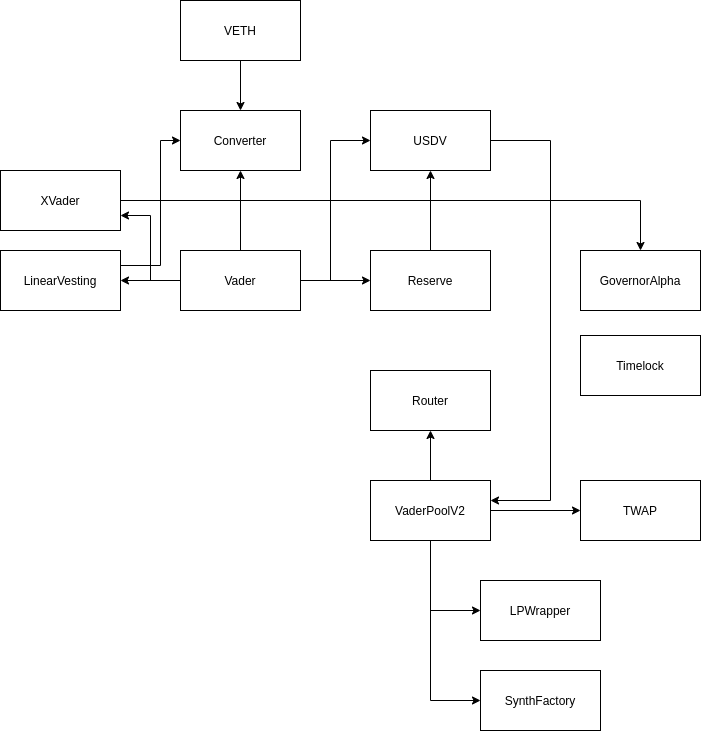

The diagram above was exported from draw.io. Its source (the exported page's mxGraphModel, read from the mxfile embedded in the PNG):
<mxGraphModel dx="1350" dy="777" grid="1" gridSize="10" guides="1" tooltips="1" connect="1" arrows="1" fold="1" page="1" pageScale="1" pageWidth="1100" pageHeight="850" math="0" shadow="0">
  <root>
    <mxCell id="0" />
    <mxCell id="1" parent="0" />
    <mxCell id="SMED7XCr4q9x-_h-L-x7-2" value="VETH" style="rounded=0;whiteSpace=wrap;html=1;" parent="1" vertex="1">
      <mxGeometry x="190" y="60" width="120" height="60" as="geometry" />
    </mxCell>
    <mxCell id="SMED7XCr4q9x-_h-L-x7-3" value="Converter" style="rounded=0;whiteSpace=wrap;html=1;" parent="1" vertex="1">
      <mxGeometry x="190" y="170" width="120" height="60" as="geometry" />
    </mxCell>
    <mxCell id="SMED7XCr4q9x-_h-L-x7-4" value="Vader" style="rounded=0;whiteSpace=wrap;html=1;" parent="1" vertex="1">
      <mxGeometry x="190" y="310" width="120" height="60" as="geometry" />
    </mxCell>
    <mxCell id="SMED7XCr4q9x-_h-L-x7-5" value="LinearVesting" style="rounded=0;whiteSpace=wrap;html=1;" parent="1" vertex="1">
      <mxGeometry x="10" y="310" width="120" height="60" as="geometry" />
    </mxCell>
    <mxCell id="SMED7XCr4q9x-_h-L-x7-6" value="" style="endArrow=classic;html=1;rounded=0;exitX=0;exitY=0.5;exitDx=0;exitDy=0;strokeColor=default;labelBackgroundColor=default;fontColor=default;" parent="1" source="SMED7XCr4q9x-_h-L-x7-4" target="SMED7XCr4q9x-_h-L-x7-5" edge="1">
      <mxGeometry width="50" height="50" relative="1" as="geometry">
        <mxPoint x="400" y="370" as="sourcePoint" />
        <mxPoint x="450" y="320" as="targetPoint" />
      </mxGeometry>
    </mxCell>
    <mxCell id="SMED7XCr4q9x-_h-L-x7-7" value="" style="endArrow=classic;html=1;rounded=0;exitX=0.5;exitY=0;exitDx=0;exitDy=0;" parent="1" source="SMED7XCr4q9x-_h-L-x7-4" target="SMED7XCr4q9x-_h-L-x7-3" edge="1">
      <mxGeometry width="50" height="50" relative="1" as="geometry">
        <mxPoint x="400" y="370" as="sourcePoint" />
        <mxPoint x="450" y="320" as="targetPoint" />
      </mxGeometry>
    </mxCell>
    <mxCell id="SMED7XCr4q9x-_h-L-x7-9" value="" style="endArrow=classic;html=1;rounded=0;exitX=0.5;exitY=1;exitDx=0;exitDy=0;" parent="1" source="SMED7XCr4q9x-_h-L-x7-2" target="SMED7XCr4q9x-_h-L-x7-3" edge="1">
      <mxGeometry width="50" height="50" relative="1" as="geometry">
        <mxPoint x="400" y="370" as="sourcePoint" />
        <mxPoint x="450" y="320" as="targetPoint" />
      </mxGeometry>
    </mxCell>
    <mxCell id="SMED7XCr4q9x-_h-L-x7-10" value="Reserve" style="rounded=0;whiteSpace=wrap;html=1;" parent="1" vertex="1">
      <mxGeometry x="380" y="310" width="120" height="60" as="geometry" />
    </mxCell>
    <mxCell id="SMED7XCr4q9x-_h-L-x7-11" value="" style="endArrow=classic;html=1;rounded=0;exitX=1;exitY=0.5;exitDx=0;exitDy=0;entryX=0;entryY=0.5;entryDx=0;entryDy=0;" parent="1" source="SMED7XCr4q9x-_h-L-x7-4" target="SMED7XCr4q9x-_h-L-x7-10" edge="1">
      <mxGeometry width="50" height="50" relative="1" as="geometry">
        <mxPoint x="400" y="370" as="sourcePoint" />
        <mxPoint x="450" y="320" as="targetPoint" />
      </mxGeometry>
    </mxCell>
    <mxCell id="SMED7XCr4q9x-_h-L-x7-12" value="Router" style="rounded=0;whiteSpace=wrap;html=1;" parent="1" vertex="1">
      <mxGeometry x="380" y="430" width="120" height="60" as="geometry" />
    </mxCell>
    <mxCell id="SMED7XCr4q9x-_h-L-x7-13" value="VaderPoolV2" style="rounded=0;whiteSpace=wrap;html=1;fillColor=default;strokeColor=default;fontColor=default;" parent="1" vertex="1">
      <mxGeometry x="380" y="540" width="120" height="60" as="geometry" />
    </mxCell>
    <mxCell id="SMED7XCr4q9x-_h-L-x7-14" value="" style="endArrow=classic;html=1;rounded=0;exitX=0.5;exitY=0;exitDx=0;exitDy=0;entryX=0.5;entryY=1;entryDx=0;entryDy=0;" parent="1" source="SMED7XCr4q9x-_h-L-x7-13" target="SMED7XCr4q9x-_h-L-x7-12" edge="1">
      <mxGeometry width="50" height="50" relative="1" as="geometry">
        <mxPoint x="400" y="370" as="sourcePoint" />
        <mxPoint x="450" y="320" as="targetPoint" />
      </mxGeometry>
    </mxCell>
    <mxCell id="SMED7XCr4q9x-_h-L-x7-20" value="USDV" style="rounded=0;whiteSpace=wrap;html=1;" parent="1" vertex="1">
      <mxGeometry x="380" y="170" width="120" height="60" as="geometry" />
    </mxCell>
    <mxCell id="SMED7XCr4q9x-_h-L-x7-21" value="" style="endArrow=classic;html=1;rounded=0;exitX=1;exitY=0.5;exitDx=0;exitDy=0;entryX=0;entryY=0.5;entryDx=0;entryDy=0;" parent="1" source="SMED7XCr4q9x-_h-L-x7-4" target="SMED7XCr4q9x-_h-L-x7-20" edge="1">
      <mxGeometry width="50" height="50" relative="1" as="geometry">
        <mxPoint x="400" y="370" as="sourcePoint" />
        <mxPoint x="450" y="320" as="targetPoint" />
        <Array as="points">
          <mxPoint x="340" y="340" />
          <mxPoint x="340" y="200" />
        </Array>
      </mxGeometry>
    </mxCell>
    <mxCell id="SMED7XCr4q9x-_h-L-x7-22" value="GovernorAlpha" style="rounded=0;whiteSpace=wrap;html=1;" parent="1" vertex="1">
      <mxGeometry x="590" y="310" width="120" height="60" as="geometry" />
    </mxCell>
    <mxCell id="SMED7XCr4q9x-_h-L-x7-23" value="Timelock" style="rounded=0;whiteSpace=wrap;html=1;" parent="1" vertex="1">
      <mxGeometry x="590" y="395" width="120" height="60" as="geometry" />
    </mxCell>
    <mxCell id="IgApeeY2ADN8JjNcoFpt-17" value="" style="endArrow=classic;html=1;rounded=0;entryX=0.5;entryY=1;entryDx=0;entryDy=0;exitX=0.5;exitY=0;exitDx=0;exitDy=0;" parent="1" source="SMED7XCr4q9x-_h-L-x7-10" target="SMED7XCr4q9x-_h-L-x7-20" edge="1">
      <mxGeometry width="50" height="50" relative="1" as="geometry">
        <mxPoint x="400" y="430" as="sourcePoint" />
        <mxPoint x="450" y="380" as="targetPoint" />
      </mxGeometry>
    </mxCell>
    <mxCell id="SZLhZE75QkHYMfdiYkfl-1" value="" style="endArrow=classic;html=1;rounded=0;exitX=1;exitY=0.5;exitDx=0;exitDy=0;" parent="1" source="SMED7XCr4q9x-_h-L-x7-20" edge="1">
      <mxGeometry width="50" height="50" relative="1" as="geometry">
        <mxPoint x="520" y="420" as="sourcePoint" />
        <mxPoint x="500" y="560" as="targetPoint" />
        <Array as="points">
          <mxPoint x="560" y="200" />
          <mxPoint x="560" y="560" />
        </Array>
      </mxGeometry>
    </mxCell>
    <mxCell id="-M5mWxjZdmeeTcBptXFE-5" value="SynthFactory" style="rounded=0;whiteSpace=wrap;html=1;fillColor=default;strokeColor=default;fontColor=default;" parent="1" vertex="1">
      <mxGeometry x="490" y="730" width="120" height="60" as="geometry" />
    </mxCell>
    <mxCell id="-M5mWxjZdmeeTcBptXFE-7" value="LPWrapper" style="rounded=0;whiteSpace=wrap;html=1;fillColor=default;strokeColor=default;fontColor=default;" parent="1" vertex="1">
      <mxGeometry x="490" y="640" width="120" height="60" as="geometry" />
    </mxCell>
    <mxCell id="hNWRGyqSIjPSaWzCkLJC-1" value="XVader" style="rounded=0;whiteSpace=wrap;html=1;" parent="1" vertex="1">
      <mxGeometry x="10" y="230" width="120" height="60" as="geometry" />
    </mxCell>
    <mxCell id="hNWRGyqSIjPSaWzCkLJC-2" value="" style="endArrow=classic;html=1;rounded=0;strokeColor=default;labelBackgroundColor=default;fontColor=default;entryX=1;entryY=0.75;entryDx=0;entryDy=0;" parent="1" target="hNWRGyqSIjPSaWzCkLJC-1" edge="1">
      <mxGeometry width="50" height="50" relative="1" as="geometry">
        <mxPoint x="190" y="340" as="sourcePoint" />
        <mxPoint x="140" y="350" as="targetPoint" />
        <Array as="points">
          <mxPoint x="160" y="340" />
          <mxPoint x="160" y="275" />
        </Array>
      </mxGeometry>
    </mxCell>
    <mxCell id="2UcxN5osmkik3pUoLy1p-1" value="TWAP" style="rounded=0;whiteSpace=wrap;html=1;fillColor=default;strokeColor=default;fontColor=default;" parent="1" vertex="1">
      <mxGeometry x="590" y="540" width="120" height="60" as="geometry" />
    </mxCell>
    <mxCell id="2UcxN5osmkik3pUoLy1p-4" style="edgeStyle=orthogonalEdgeStyle;rounded=0;orthogonalLoop=1;jettySize=auto;html=1;exitX=0.5;exitY=1;exitDx=0;exitDy=0;" parent="1" edge="1">
      <mxGeometry relative="1" as="geometry">
        <mxPoint x="650" y="760" as="sourcePoint" />
        <mxPoint x="650" y="760" as="targetPoint" />
      </mxGeometry>
    </mxCell>
    <mxCell id="2UcxN5osmkik3pUoLy1p-11" value="" style="endArrow=classic;html=1;rounded=0;entryX=0;entryY=0.5;entryDx=0;entryDy=0;exitX=0.5;exitY=1;exitDx=0;exitDy=0;" parent="1" source="SMED7XCr4q9x-_h-L-x7-13" target="-M5mWxjZdmeeTcBptXFE-5" edge="1">
      <mxGeometry width="50" height="50" relative="1" as="geometry">
        <mxPoint x="520" y="520" as="sourcePoint" />
        <mxPoint x="570" y="470" as="targetPoint" />
        <Array as="points">
          <mxPoint x="440" y="760" />
        </Array>
      </mxGeometry>
    </mxCell>
    <mxCell id="2UcxN5osmkik3pUoLy1p-12" value="" style="endArrow=classic;html=1;rounded=0;exitX=0.5;exitY=1;exitDx=0;exitDy=0;entryX=0;entryY=0.5;entryDx=0;entryDy=0;" parent="1" source="SMED7XCr4q9x-_h-L-x7-13" target="-M5mWxjZdmeeTcBptXFE-7" edge="1">
      <mxGeometry width="50" height="50" relative="1" as="geometry">
        <mxPoint x="520" y="520" as="sourcePoint" />
        <mxPoint x="570" y="470" as="targetPoint" />
        <Array as="points">
          <mxPoint x="440" y="670" />
        </Array>
      </mxGeometry>
    </mxCell>
    <mxCell id="2UcxN5osmkik3pUoLy1p-13" value="" style="endArrow=classic;html=1;rounded=0;exitX=1;exitY=0.5;exitDx=0;exitDy=0;entryX=0;entryY=0.5;entryDx=0;entryDy=0;" parent="1" source="SMED7XCr4q9x-_h-L-x7-13" target="2UcxN5osmkik3pUoLy1p-1" edge="1">
      <mxGeometry width="50" height="50" relative="1" as="geometry">
        <mxPoint x="520" y="520" as="sourcePoint" />
        <mxPoint x="570" y="470" as="targetPoint" />
      </mxGeometry>
    </mxCell>
    <mxCell id="BLTag42SFMmIgLD9xb18-1" value="" style="endArrow=classic;html=1;rounded=0;entryX=0;entryY=0.5;entryDx=0;entryDy=0;exitX=1;exitY=0.25;exitDx=0;exitDy=0;" edge="1" parent="1" source="SMED7XCr4q9x-_h-L-x7-5" target="SMED7XCr4q9x-_h-L-x7-3">
      <mxGeometry width="50" height="50" relative="1" as="geometry">
        <mxPoint x="520" y="480" as="sourcePoint" />
        <mxPoint x="570" y="430" as="targetPoint" />
        <Array as="points">
          <mxPoint x="170" y="325" />
          <mxPoint x="170" y="200" />
        </Array>
      </mxGeometry>
    </mxCell>
    <mxCell id="BLTag42SFMmIgLD9xb18-2" value="" style="endArrow=classic;html=1;rounded=0;entryX=0.5;entryY=0;entryDx=0;entryDy=0;exitX=1;exitY=0.5;exitDx=0;exitDy=0;" edge="1" parent="1" source="hNWRGyqSIjPSaWzCkLJC-1" target="SMED7XCr4q9x-_h-L-x7-22">
      <mxGeometry width="50" height="50" relative="1" as="geometry">
        <mxPoint x="520" y="440" as="sourcePoint" />
        <mxPoint x="570" y="390" as="targetPoint" />
        <Array as="points">
          <mxPoint x="650" y="260" />
        </Array>
      </mxGeometry>
    </mxCell>
  </root>
</mxGraphModel>